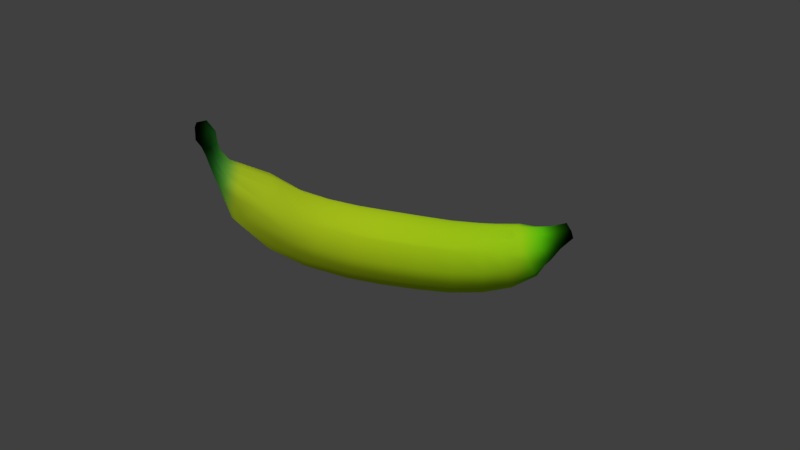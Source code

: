 # Source: bananabarvana.blend  (saved by Blender 2.79.0; exported with 4.5.12 LTS)
import bpy
from mathutils import Matrix  # noqa: F401  (used for matrix-valued properties, if any)

bpy.ops.wm.read_factory_settings(use_empty=True)
scene = bpy.context.scene
scene.name = 'Scene'

# ---- collections
col_collection_1 = bpy.data.collections.new('Collection 1'); scene.collection.children.link(col_collection_1)

# ---- materials (node trees are filled in below, after node groups)
mat_banana = bpy.data.materials.new('banana')
mat_banana.alpha_threshold = 0.0
mat_banana.roughness = 0.5

# ---- material node trees
mat_banana.use_nodes = True; mat_banana.node_tree.nodes.clear()
_N = mat_banana.node_tree.nodes; _L = mat_banana.node_tree.links
n0 = _N.new('ShaderNodeTexCoord'); n0.name = 'Texture Coordinate'; n0.location = (-371, 353)
n1 = _N.new('ShaderNodeSeparateXYZ'); n1.name = 'Separate XYZ'; n1.location = (206, 324)
n2 = _N.new('ShaderNodeBsdfDiffuse'); n2.name = 'Diffuse BSDF'; n2.location = (695, 310)
n3 = _N.new('ShaderNodeOutputMaterial'); n3.name = 'Material Output'; n3.location = (889, 236)
n4 = _N.new('ShaderNodeMapping'); n4.name = 'Mapping'; n4.location = (-185, 380)
n4.vector_type = 'VECTOR'
n5 = _N.new('ShaderNodeValToRGB'); n5.name = 'ColorRamp'; n5.location = (408, 320)
n5.color_ramp.interpolation = 'B_SPLINE'
while len(n5.color_ramp.elements) > 1: n5.color_ramp.elements.remove(n5.color_ramp.elements[-1])
n5.color_ramp.elements[0].position = 0.04545; n5.color_ramp.elements[0].color = (0.0, 0.0, 0.0, 1.0)
_e = n5.color_ramp.elements.new(0.08409); _e.color = (0.1079, 0.8867, 0.005598, 1.0)
_e = n5.color_ramp.elements.new(0.1375); _e.color = (0.4767, 0.9169, 0.01283, 1.0)
_e = n5.color_ramp.elements.new(0.8773); _e.color = (0.8838, 1.0, 0.01756, 1.0)
_e = n5.color_ramp.elements.new(0.9114); _e.color = (0.07551, 0.6159, 0.08315, 1.0)
_e = n5.color_ramp.elements.new(0.9591); _e.color = (0.0, 0.0, 0.0, 1.0)
_L.new(n2.outputs[0], n3.inputs[0])
_L.new(n0.outputs[0], n4.inputs[0])
_L.new(n4.outputs[0], n1.inputs[0])
_L.new(n5.outputs[0], n2.inputs[0])
_L.new(n1.outputs[0], n5.inputs[0])
n3.is_active_output = True

# ---- world
world_world = bpy.data.worlds.new('World'); scene.world = world_world
world_world.color = (0.05088, 0.05088, 0.05088)
world_world.use_sun_shadow = False
world_world.sun_shadow_jitter_overblur = 0.0
world_world.cycles.sampling_method = 'MANUAL'

# ---- cameras
cam_camera = bpy.data.cameras.new('Camera')
cam_camera.clip_end = 100.0
cam_camera.lens = 35.0
cam_camera.sensor_width = 32.0
cam_camera.sensor_height = 18.0
cam_camera.ortho_scale = 7.314
cam_camera.dof.focus_distance = 0.0

# ---- lights
light_hemi = bpy.data.lights.new('Hemi', 'SUN')
light_hemi.transmission_factor = 0.0
light_hemi.angle = 0.1993
light_hemi.energy = 1.0
light_hemi.shadow_buffer_clip_start = 0.5
light_hemi.shadow_soft_size = 0.1
light_hemi.shadow_cascade_max_distance = 1000.0
light_lamp = bpy.data.lights.new('Lamp', 'SUN')
light_lamp.transmission_factor = 0.0
light_lamp.cutoff_distance = 30.0
light_lamp.angle = 0.1993
light_lamp.energy = 1.0
light_lamp.shadow_buffer_clip_start = 1.001
light_lamp.shadow_soft_size = 0.1
light_lamp.shadow_cascade_max_distance = 1000.0

# ---- meshes
me_mesh = bpy.data.meshes.new('Mesh')
me_mesh.from_pydata([(0.6, 0.6, 0.5666), (0.6, 0.8689, 0.2211), (1.011, 0.8359, 0.3148), (0.9636, 0.6, 0.6143), (0.6, 0.8689, -0.1789), (1.073, 0.8359, -0.07084), (1.496, 0.7831, 0.1559), (1.382, 0.7831, 0.5041), (1.121, 0.6, -0.3703), (1.569, 0.6, -0.06376), (1.135, 0.4547, -0.4565), (1.611, 0.3491, -0.1922), (1.863, 0.2, 0.04176), (2.044, 0.2, 0.2987), (1.96, 0.6, 0.4678), (1.624, 0.2, -0.2314), (1.624, -0.2, -0.2314), (1.863, -0.2, 0.04176), (1.611, -0.3491, -0.1922), (1.569, -0.6, -0.06376), (1.96, -0.6, 0.4678), (2.044, -0.2, 0.2987), (1.496, -0.7831, 0.1559), (1.899, -0.7073, 0.5899), (1.382, -0.7831, 0.5041), (1.747, -0.7073, 0.8932), (1.31, -0.6, 0.7238), (1.686, -0.6, 1.015), (1.268, -0.3491, 0.8523), (1.52, -0.2, 1.086), (1.628, -0.2, 1.162), (1.255, -0.2, 0.8914), (1.255, 0.2, 0.8914), (1.52, 0.2, 1.086), (1.268, 0.3491, 0.8523), (1.31, 0.6, 0.7238), (1.686, 0.6, 1.015), (1.632, 0.2, 1.152), (1.747, 0.7073, 0.8932), (2.078, 0.4039, 1.284), (1.899, 0.7073, 0.5899), (2.188, 0.3595, 1.062), (2.273, 0.2275, 1.337), (2.2, 0.2275, 1.419), (2.483, 0.1777, 1.922), (2.377, 0.1777, 2.007), (2.144, 0.07655, 1.48), (2.332, 0.05924, 2.043), (2.144, -0.07455, 1.48), (2.332, -0.1424, 2.043), (2.377, -0.2609, 2.007), (2.2, -0.2255, 1.419), (2.273, -0.2255, 1.337), (2.483, -0.2609, 1.922), (2.329, -0.07455, 1.276), (2.529, -0.1424, 1.886), (2.529, 0.05924, 1.886), (2.329, 0.07655, 1.276), (2.549, -0.1424, 2.167), (2.549, 0.05924, 2.167), (2.442, -0.1424, 2.252), (2.442, 0.05924, 2.252), (2.181, -0.3837, 1.077), (2.103, -0.3827, 1.232), (0.9498, 0.4547, 0.7005), (0.9365, 0.2, 0.7835), (0.9365, -0.2, 0.7835), (0.6, -0.2, 0.7337), (0.6, 0.2, 0.7337), (0.2, -0.2, 0.726), (0.2, 0.2, 0.726), (-0.1579, -0.2, 0.7273), (-0.1579, 0.2, 0.7273), (-0.1666, 0.5402, 0.6022), (0.2, 0.5402, 0.6), (0.2, -0.5402, 0.6), (-0.1666, -0.5402, 0.6022), (-0.1692, -0.6, 0.5647), (0.2, -0.6, 0.5622), (0.2, -0.8846, 0.2), (-0.1942, -0.8846, 0.2051), (-0.2218, -0.8846, -0.1921), (0.2, -0.8846, -0.2), (-0.2467, -0.6, -0.5517), (0.2, -0.6, -0.5622), (0.2, -0.5402, -0.6), (-0.2494, -0.5402, -0.5893), (-0.258, -0.2, -0.7144), (0.2, -0.2, -0.726), (0.2, 0.2, -0.726), (-0.258, 0.2, -0.7144), (0.2, 0.5402, -0.6), (-0.2494, 0.5402, -0.5893), (-0.2467, 0.6, -0.5517), (0.2, 0.6, -0.5622), (0.2, 0.8846, -0.2), (-0.2218, 0.8846, -0.1921), (0.2, 0.8846, 0.2), (-0.1942, 0.8846, 0.2051), (-0.1692, 0.6, 0.5647), (0.2, 0.6, 0.5622), (-0.63, 0.8689, -0.1622), (-0.5921, 0.8689, 0.2325), (-0.9989, 0.8359, -0.05978), (-0.9371, 0.8359, 0.3258), (-0.8891, 0.6, 0.6252), (-0.5595, 0.6, 0.5734), (-0.5543, 0.5138, 0.6272), (-0.8753, 0.4547, 0.7114), (-0.862, 0.2, 0.7944), (-0.5437, 0.2, 0.7383), (-0.862, -0.2, 0.7944), (-0.5437, -0.2, 0.7383), (-0.5543, -0.5138, 0.6272), (-0.8753, -0.4547, 0.7114), (-0.8891, -0.6, 0.6252), (-0.5595, -0.6, 0.5734), (-1.109, -0.5901, 0.6862), (-1.067, -0.3391, 0.8144), (-0.9371, -0.8359, 0.3258), (-1.182, -0.7731, 0.467), (-1.297, -0.7731, 0.1196), (-0.9989, -0.8359, -0.05978), (-1.37, -0.5901, -0.09965), (-1.047, -0.6, -0.3591), (-1.061, -0.4547, -0.4454), (-1.412, -0.3391, -0.2278), (-1.425, -0.1901, -0.2669), (-1.074, -0.2, -0.5283), (-1.074, 0.2, -0.5283), (-1.425, 0.2099, -0.2669), (-1.061, 0.4547, -0.4454), (-1.412, 0.359, -0.2278), (-1.37, 0.6099, -0.09965), (-1.047, 0.6, -0.3591), (-1.297, 0.793, 0.1196), (-1.625, 0.5417, 0.2619), (-1.563, 0.6504, 0.3827), (-1.182, 0.793, 0.467), (-1.439, 0.676, 0.6828), (-1.386, 0.5749, 0.8037), (-1.109, 0.6099, 0.6862), (-1.312, 0.1983, 0.971), (-1.067, 0.359, 0.8144), (-1.236, 0.1983, 0.9011), (-1.054, 0.2099, 0.8317), (-1.054, -0.1901, 0.8317), (-1.236, -0.1784, 0.9011), (-1.312, -0.1784, 0.971), (-1.497, -0.1444, 1.042), (-1.497, 0.1643, 1.042), (-1.386, -0.555, 0.8037), (-1.584, -0.453, 0.8692), (-1.585, -0.4526, 0.8706), (-1.703, -0.4526, 0.6411), (-1.702, -0.453, 0.6397), (-1.791, -0.1444, 0.4695), (-1.616, -0.555, 0.2836), (-1.688, -0.1784, 0.1187), (-1.682, 0.2045, 0.1333), (-1.791, 0.1643, 0.4695), (-1.702, 0.4729, 0.6397), (-1.703, 0.4725, 0.6411), (-1.584, 0.4729, 0.8692), (-1.585, 0.4725, 0.8706), (-1.815, 0.2903, 0.8577), (-1.717, 0.2903, 1.049), (-1.675, 0.1388, 1.131), (-1.858, 0.1388, 1.289), (-1.957, 0.1388, 1.097), (-1.857, 0.1388, 0.776), (-1.857, -0.1189, 0.776), (-1.957, -0.1189, 1.097), (-1.815, -0.2704, 0.8577), (-1.858, -0.1189, 1.289), (-1.717, -0.2704, 1.049), (-1.675, -0.1189, 1.131), (-1.632, -0.1901, 0.03329), (-1.632, 0.2099, 0.03329), (-1.572, -0.6561, 0.3827), (-1.439, -0.6561, 0.6828), (-0.6678, 0.5138, -0.5568), (-0.6626, 0.6, -0.5031), (-0.6784, -0.2, -0.6679), (-0.6784, 0.2, -0.6679), (-0.6678, -0.5138, -0.5568), (-0.6626, -0.6, -0.5031), (-0.63, -0.8689, -0.1622), (-0.5921, -0.8689, 0.2325), (0.6, 0.5138, -0.5789), (0.6, 0.6, -0.5244), (0.6, -0.2, -0.6915), (0.6, 0.2, -0.6915), (1.148, -0.2, -0.5395), (1.148, 0.2, -0.5395), (0.6, -0.5138, -0.5789), (1.135, -0.4547, -0.4565), (0.6, -0.8689, -0.1789), (0.6, -0.6, -0.5244), (1.073, -0.8359, -0.07084), (1.121, -0.6, -0.3703), (0.6, -0.8689, 0.2211), (1.011, -0.8359, 0.3148), (0.6, -0.6, 0.5666), (0.9636, -0.6, 0.6143), (0.6, -0.5138, 0.6211), (0.9498, -0.4547, 0.7005), (0.6, 0.5138, 0.6211), (2.307, 0.02813, 1.858), (2.172, -0.15, 1.45), (2.463, -0.1113, 1.734), (2.529, -0.04157, 1.886), (2.301, 0.152, 1.307), (2.329, 0.001001, 1.276), (2.43, 0.1777, 1.965), (2.422, -0.2177, 1.767), (2.172, 0.152, 1.45), (2.144, 0.001001, 1.48), (2.354, -0.2016, 2.025), (2.348, 0.1346, 1.825), (2.237, 0.2275, 1.378), (2.348, -0.2177, 1.825), (2.301, -0.15, 1.307), (2.237, -0.2255, 1.378), (2.354, 0.1185, 2.025), (2.43, -0.2609, 1.965), (2.506, -0.2016, 1.904), (2.307, -0.1113, 1.858), (2.506, 0.1185, 1.904), (2.463, 0.02813, 1.734), (2.422, 0.1346, 1.767), (2.332, -0.04157, 2.043), (2.442, 0.08137, 1.75), (2.463, -0.04157, 1.734), (2.442, -0.1645, 1.75), (2.385, -0.2177, 1.796), (2.327, -0.1645, 1.842), (2.307, -0.04157, 1.858), (2.327, 0.08137, 1.842), (2.385, 0.1346, 1.796), (2.185, -0.1904, 1.44), (2.317, 0.1161, 1.292), (2.33, 0.03878, 1.276), (2.158, 0.1163, 1.468), (2.144, -0.03677, 1.483), (2.219, 0.2315, 1.402), (2.306, -0.2084, 1.642), (2.317, -0.1142, 1.292), (2.256, -0.2292, 1.361), (2.41, 0.02034, 1.559), (2.264, 0.02012, 1.676), (2.158, -0.1142, 1.468), (2.41, -0.1034, 1.559), (2.29, 0.1925, 1.323), (2.33, -0.03677, 1.276), (2.368, -0.208, 1.593), (2.185, 0.1922, 1.439), (2.144, 0.03878, 1.483), (2.306, 0.1251, 1.642), (2.256, 0.231, 1.361), (2.29, -0.1905, 1.323), (2.219, -0.2294, 1.402), (2.264, -0.1034, 1.676), (2.368, 0.125, 1.593), (2.454, 0.05635, 1.741), (2.434, 0.1104, 1.757), (2.389, 0.07381, 1.576), (2.465, -0.07641, 1.733), (2.465, -0.006718, 1.733), (2.411, -0.04156, 1.559), (2.389, -0.1569, 1.576), (2.454, -0.1395, 1.741), (2.434, -0.1935, 1.757), (2.337, -0.2087, 1.617), (2.403, -0.2218, 1.781), (2.366, -0.2218, 1.81), (2.316, -0.1395, 1.851), (2.336, -0.1935, 1.835), (2.285, -0.1569, 1.659), (2.263, -0.04156, 1.676), (2.305, -0.07641, 1.859), (2.305, -0.006718, 1.859), (2.285, 0.07375, 1.659), (2.316, 0.05635, 1.851), (2.336, 0.1104, 1.835), (2.403, 0.1387, 1.781), (2.366, 0.1387, 1.81), (2.337, 0.1255, 1.617), (2.322, 0.1288, 1.631), (2.353, 0.1286, 1.606), (2.273, 0.04842, 1.669), (2.262, -0.07257, 1.677), (2.294, -0.1849, 1.653), (2.273, -0.1317, 1.669), (2.353, -0.2113, 1.606), (2.401, -0.1316, 1.568), (2.412, -0.01057, 1.559), (2.412, -0.07254, 1.559), (2.381, 0.1017, 1.585), (2.401, 0.04862, 1.568), (2.38, -0.1846, 1.585), (2.322, -0.2115, 1.631), (2.262, -0.01064, 1.678), (2.294, 0.1015, 1.653)], [], [(0, 3, 2, 1), (1, 2, 5, 4), (2, 7, 6, 5), (5, 6, 9, 8), (9, 11, 10, 8), (13, 12, 11, 9), (14, 13, 9), (11, 12, 15), (15, 12, 17, 16), (17, 18, 16), (17, 21, 20, 19), (18, 17, 19), (20, 23, 22, 19), (23, 25, 24, 22), (24, 25, 27, 26), (30, 29, 28, 26), (27, 30, 26), (28, 29, 31), (29, 33, 32, 31), (33, 34, 32), (33, 37, 36, 35), (34, 33, 35), (36, 38, 7, 35), (39, 38, 36), (38, 39, 41, 40), (40, 41, 14), (41, 39, 43, 245, 220, 259, 42), (239, 214, 44, 230, 285), (303, 258, 43, 256), (302, 250, 46, 257), (236, 218, 49, 227, 276), (301, 246, 51, 261), (300, 255, 52, 260), (233, 211, 55, 210, 267), (56, 59, 58, 55, 211), (59, 61, 60, 58), (44, 59, 56, 228), (13, 57, 242, 213, 254, 54, 21), (58, 53, 226, 55), (58, 60, 50, 225, 53), (51, 63, 62, 52, 248, 223, 261), (50, 60, 49, 218), (60, 61, 47, 231, 49), (48, 244, 217, 257, 46, 37, 30), (232, 228, 56, 229, 264), (45, 61, 59, 44, 214), (43, 39, 36, 37), (46, 243, 216, 256, 43, 37), (64, 34, 35, 3), (32, 34, 64, 65), (31, 32, 65, 66), (66, 65, 68, 67), (67, 68, 70, 69), (69, 70, 72, 71), (70, 74, 73, 72), (76, 75, 69, 71), (78, 75, 76, 77), (80, 79, 78, 77), (82, 79, 80, 81), (84, 82, 81, 83), (86, 85, 84, 83), (88, 85, 86, 87), (90, 89, 88, 87), (92, 91, 89, 90), (94, 91, 92, 93), (96, 95, 94, 93), (98, 97, 95, 96), (100, 97, 98, 99), (102, 98, 96, 101), (104, 102, 101, 103), (106, 102, 104, 105), (108, 107, 106, 105), (110, 107, 108, 109), (112, 110, 109, 111), (114, 113, 112, 111), (116, 113, 114, 115), (115, 114, 118, 117), (120, 119, 115, 117), (122, 119, 120, 121), (124, 122, 121, 123), (126, 125, 124, 123), (128, 125, 126, 127), (130, 129, 128, 127), (132, 131, 129, 130), (134, 131, 132, 133), (135, 103, 134, 133), (137, 135, 133, 136), (139, 138, 135, 137), (141, 138, 139, 140), (143, 141, 140, 142), (144, 143, 142), (143, 144, 145), (145, 144, 147, 146), (147, 118, 146), (147, 144, 142, 148), (148, 142, 150, 149), (152, 151, 148, 149), (153, 152, 149), (155, 152, 153, 154), (157, 155, 154, 156), (158, 157, 156), (160, 159, 158, 156), (161, 136, 159, 160), (162, 161, 160), (164, 163, 161, 162), (166, 164, 162, 165), (150, 164, 166, 167), (169, 168, 166, 165), (169, 165, 170), (172, 169, 170, 171), (173, 172, 171), (175, 174, 172, 173), (174, 175, 176), (167, 168, 174, 176), (174, 168, 169, 172), (165, 162, 160, 170), (159, 178, 177, 158), (170, 160, 156, 171), (179, 155, 157), (156, 154, 173, 171), (180, 152, 155, 179), (154, 153, 175, 173), (152, 180, 151), (175, 153, 149, 176), (149, 150, 167, 176), (140, 163, 164, 150), (142, 140, 150), (139, 163, 140), (161, 163, 139, 137), (161, 137, 136), (182, 181, 131, 134), (133, 132, 178, 159), (136, 133, 159), (178, 132, 130), (129, 184, 183, 128), (177, 178, 130, 127), (183, 185, 125, 128), (126, 177, 127), (125, 185, 186, 124), (177, 126, 123, 157), (158, 177, 157), (186, 187, 122, 124), (123, 121, 179, 157), (187, 188, 119, 122), (121, 120, 180, 179), (180, 120, 117, 151), (118, 147, 148, 151), (117, 118, 151), (118, 114, 111, 146), (111, 109, 145, 146), (109, 108, 143, 145), (107, 73, 99, 106), (143, 108, 105, 141), (105, 104, 138, 141), (103, 101, 182, 134), (138, 104, 103, 135), (190, 189, 91, 94), (93, 92, 181, 182), (181, 92, 90, 184), (89, 192, 191, 88), (192, 194, 193, 191), (189, 10, 194, 192), (193, 196, 195, 191), (184, 90, 87, 183), (191, 195, 85, 88), (87, 86, 185, 183), (198, 197, 82, 84), (200, 199, 197, 198), (199, 202, 201, 197), (201, 202, 204, 203), (204, 206, 205, 203), (83, 81, 187, 186), (197, 201, 79, 82), (81, 80, 188, 187), (188, 80, 77, 116), (203, 205, 75, 78), (77, 76, 113, 116), (71, 72, 110, 112), (206, 28, 31, 66), (37, 33, 29, 30), (51, 240, 209, 251, 48, 30, 27), (63, 51, 27), (26, 28, 206, 204), (25, 63, 27), (62, 63, 25, 23), (22, 24, 202, 199), (62, 23, 20), (19, 22, 199, 200), (54, 247, 222, 260, 52, 62, 20), (21, 54, 20), (196, 18, 19, 200), (16, 18, 196, 193), (194, 15, 16, 193), (17, 12, 13, 21), (41, 42, 253, 212, 241, 57, 13), (14, 41, 13), (8, 10, 189, 190), (6, 40, 14, 9), (7, 38, 40, 6), (97, 1, 4, 95), (0, 207, 64, 3), (35, 7, 2, 3), (4, 5, 8, 190), (65, 64, 207, 68), (61, 45, 224, 47), (10, 11, 15, 194), (205, 206, 66, 67), (202, 24, 26, 204), (195, 196, 200, 198), (74, 207, 0, 100), (0, 1, 97, 100), (95, 4, 190, 94), (68, 207, 74, 70), (91, 189, 192, 89), (75, 205, 67, 69), (79, 201, 203, 78), (85, 195, 198, 84), (73, 74, 100, 99), (99, 98, 102, 106), (101, 96, 93, 182), (72, 73, 107, 110), (166, 168, 167), (131, 181, 184, 129), (113, 76, 71, 112), (119, 188, 116, 115), (185, 86, 83, 186), (299, 264, 229, 249), (298, 265, 232, 266), (230, 44, 228, 232, 265), (297, 267, 210, 252), (296, 268, 233, 269), (229, 56, 211, 233, 268), (295, 270, 222, 247), (55, 226, 234, 271, 210), (226, 53, 215, 272, 234), (294, 273, 223, 248), (53, 225, 235, 274, 215), (225, 50, 221, 275, 235), (293, 276, 227, 262), (292, 277, 236, 278), (221, 50, 218, 236, 277), (291, 279, 217, 244), (49, 231, 237, 280, 227), (231, 47, 208, 281, 237), (290, 282, 216, 243), (47, 224, 238, 283, 208), (224, 45, 219, 284, 238), (289, 285, 230, 263), (288, 286, 239, 287), (219, 45, 214, 239, 286), (245, 288, 287, 220), (43, 258, 288, 245), (258, 219, 286, 288), (259, 289, 263, 42), (220, 287, 289, 259), (287, 239, 285, 289), (250, 290, 243, 46), (208, 283, 290, 250), (283, 238, 282, 290), (262, 291, 244, 48), (227, 280, 291, 262), (280, 237, 279, 291), (240, 292, 278, 209), (51, 246, 292, 240), (246, 221, 277, 292), (251, 293, 262, 48), (209, 278, 293, 251), (278, 236, 276, 293), (255, 294, 248, 52), (215, 274, 294, 255), (274, 235, 273, 294), (252, 295, 247, 54), (210, 271, 295, 252), (271, 234, 270, 295), (242, 296, 269, 213), (57, 249, 296, 242), (249, 229, 268, 296), (254, 297, 252, 54), (213, 269, 297, 254), (269, 233, 267, 297), (253, 298, 266, 212), (42, 263, 298, 253), (263, 230, 265, 298), (241, 299, 249, 57), (212, 266, 299, 241), (266, 232, 264, 299), (270, 300, 260, 222), (234, 272, 300, 270), (272, 215, 255, 300), (273, 301, 261, 223), (235, 275, 301, 273), (275, 221, 246, 301), (279, 302, 257, 217), (237, 281, 302, 279), (281, 208, 250, 302), (282, 303, 256, 216), (238, 284, 303, 282), (284, 219, 258, 303)])
me_mesh.polygons.foreach_set('use_smooth', [True] * 298)
me_mesh.materials.append(mat_banana)
me_mesh.use_remesh_preserve_volume = False
me_mesh.use_remesh_preserve_attributes = False
me_mesh.use_mirror_vertex_groups = False
me_mesh.update()

# ---- objects
ob_hemi = bpy.data.objects.new('Hemi', light_hemi)
ob_mball_001 = bpy.data.objects.new('Mball.001', me_mesh)
ob_lamp = bpy.data.objects.new('Lamp', light_lamp)
ob_camera = bpy.data.objects.new('Camera', cam_camera)

# ---- transforms, parenting, visibility, modifiers, constraints
ob_hemi.location = (-1.342, -7.568, 6.879)
ob_hemi.rotation_euler = (-0.8225, 0.4263, -3.014)
ob_hemi.lineart.crease_threshold = 0.0
ob_mball_001.location = (0.253, 0.3272, 0.0334)
ob_mball_001.rotation_euler = (-0.1953, -0.1992, 4.002)
ob_mball_001.scale = (1.065, 0.5429, 0.6187)
ob_mball_001.lineart.crease_threshold = 0.0
ob_lamp.location = (4.076, 1.005, 5.904)
ob_lamp.rotation_euler = (0.5681, -0.01898, 1.886)
ob_lamp.lock_rotations_4d = False
ob_lamp.empty_display_type = 'ARROWS'
ob_lamp.color = (0.0, 0.0, 0.0, 0.0)
ob_lamp.lineart.crease_threshold = 0.0
ob_camera.location = (7.481, -6.508, 5.344)
ob_camera.rotation_euler = (1.109, 0.0, 0.8149)
ob_camera.lock_rotations_4d = False
ob_camera.empty_display_type = 'ARROWS'
ob_camera.color = (0.0, 0.0, 0.0, 0.0)
ob_camera.display_type = 'WIRE'
ob_camera.lineart.crease_threshold = 0.0

# ---- collection membership
col_collection_1.objects.link(ob_hemi)
col_collection_1.objects.link(ob_mball_001)
col_collection_1.objects.link(ob_lamp)
col_collection_1.objects.link(ob_camera)

# ---- scene / render settings (as saved in the file)
scene.camera = ob_camera
scene.frame_start = 1; scene.frame_end = 250; scene.frame_set(1)
scene.render.engine = 'CYCLES'
scene.render.resolution_percentage = 50
scene.render.dither_intensity = 0.0
scene.cycles.use_denoising = False
scene.cycles.samples = 128
scene.cycles.sampling_pattern = 'TABULATED_SOBOL'
scene.cycles.use_adaptive_sampling = False
scene.cycles.use_light_tree = False
scene.cycles.blur_glossy = 0.0
scene.cycles.sample_clamp_indirect = 0.0
scene.view_settings.view_transform = 'Standard'
bpy.context.view_layer.update()
